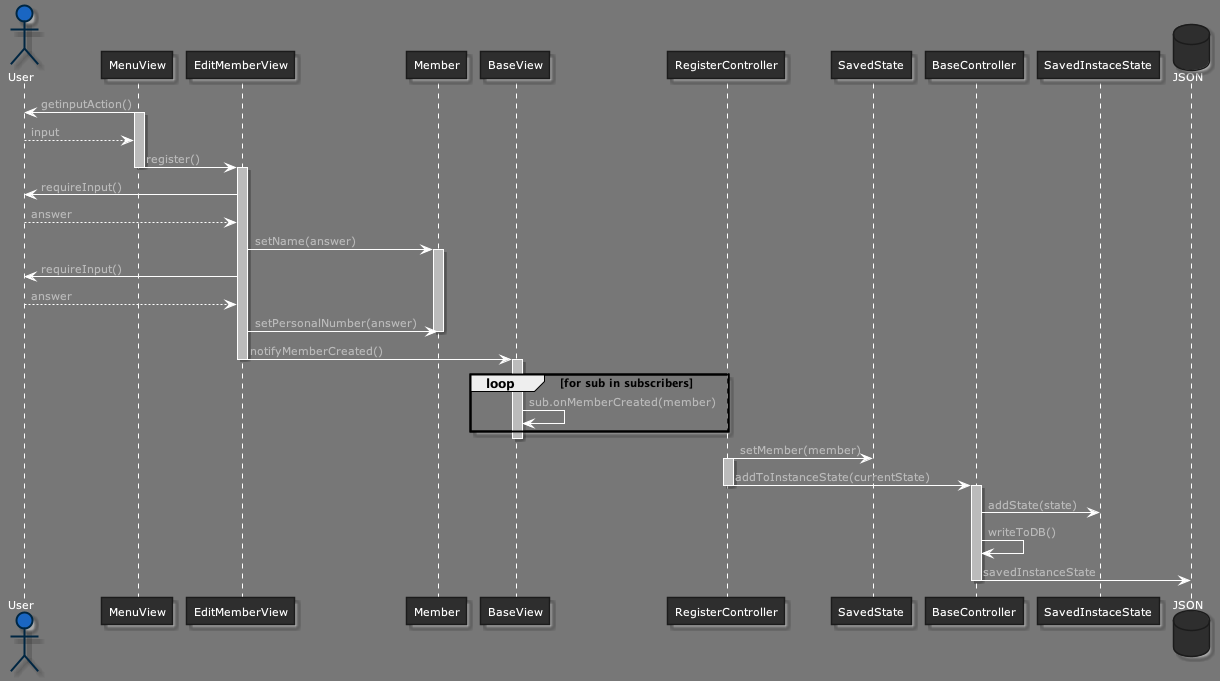

The diagram above was rendered by PlantUML. Its source (embedded in the PNG):
@startuml sequenceDiagramViewMember



skinparam backgroundColor 777
skinparam stereotypeCBackgroundColor 1a66c2





skinparam backgroundColor 777






skinparam circledCharacter {
  radius 8
  fontSize 11
  fontName "Verdana"
}

skinparam class {
    backgroundColor 2e2e2e
  borderColor 1b1b1b
    fontColor fff
  fontName "Verdana"
  fontSize 11
  stereotypeFontColor aaa
  stereotypeFontSize 11
    arrowColor fff
  arrowFontName "Verdana"
  arrowFontColor bbb
  arrowFontSize 11

  attributeFontColor aaa
  attributeFontSize 11
  attributeIconSize 11
}


skinparam actor {
    backgroundColor 1a66c2
  borderColor 002642
    fontColor fff
  fontName "Verdana"
  fontSize 11
  stereotypeFontColor aaa
  stereotypeFontSize 11
}

skinparam participant {
    backgroundColor 2e2e2e
  borderColor 1b1b1b
    fontColor fff
  fontName "Verdana"
  fontSize 11
  stereotypeFontColor aaa
  stereotypeFontSize 11
}


skinparam interface {
    backgroundColor 1a66c2
  borderColor 002642
    fontColor fff
  fontName "Verdana"
  fontSize 11
  stereotypeFontColor aaa
  stereotypeFontSize 11
}

skinparam component {
    backgroundColor 2e2e2e
  borderColor 1b1b1b
    fontColor fff
  fontName "Verdana"
  fontSize 11
  stereotypeFontColor aaa
  stereotypeFontSize 11
}

skinparam node {
    backgroundColor 2e2e2e
  borderColor 1b1b1b
    fontColor fff
  fontName "Verdana"
  fontSize 11
  stereotypeFontColor aaa
  stereotypeFontSize 11
}

skinparam database {
    backgroundColor 2e2e2e
  borderColor 1b1b1b
    fontColor fff
  fontName "Verdana"
  fontSize 11
  stereotypeFontColor aaa
  stereotypeFontSize 11
}

skinparam queue {
    backgroundColor 2e2e2e
  borderColor 1b1b1b
    fontColor fff
  fontName "Verdana"
  fontSize 11
  stereotypeFontColor aaa
  stereotypeFontSize 11
}


skinparam usecase {
    backgroundColor 2e2e2e
  borderColor 1b1b1b
    fontColor fff
  fontName "Verdana"
  fontSize 11
  stereotypeFontColor aaa
  stereotypeFontSize 11
    arrowColor fff
  arrowFontName "Verdana"
  arrowFontColor bbb
  arrowFontSize 11
}

skinparam activity {
    backgroundColor 2e2e2e
  borderColor 1b1b1b
    fontColor fff
  fontName "Verdana"
  fontSize 11
  stereotypeFontColor aaa
  stereotypeFontSize 11
    arrowColor fff
  arrowFontName "Verdana"
  arrowFontColor bbb
  arrowFontSize 11
}

skinparam sequence {
    fontColor fff
  fontName "Verdana"
  fontSize 11
  stereotypeFontColor aaa
  stereotypeFontSize 11
    arrowColor fff
  arrowFontName "Verdana"
  arrowFontColor bbb
  arrowFontSize 11

  lifeLineBorderColor fff
  lifeLineBackgroundColor bbb
}

skinparam boundary {
    backgroundColor 1a66c2
  borderColor 002642
    fontColor fff
  fontName "Verdana"
  fontSize 11
  stereotypeFontColor aaa
  stereotypeFontSize 11
}

skinparam control {
    backgroundColor 1a66c2
  borderColor 002642
    fontColor fff
  fontName "Verdana"
  fontSize 11
  stereotypeFontColor aaa
  stereotypeFontSize 11
}

skinparam entity {
    backgroundColor 1a66c2
  borderColor 002642
    fontColor fff
  fontName "Verdana"
  fontSize 11
  stereotypeFontColor aaa
  stereotypeFontSize 11
}


skinparam state {
    backgroundColor 2e2e2e
  borderColor 1b1b1b
    fontColor fff
  fontName "Verdana"
  fontSize 11
  stereotypeFontColor aaa
  stereotypeFontSize 11
    arrowColor fff
  arrowFontName "Verdana"
  arrowFontColor bbb
  arrowFontSize 11
  startColor 1a66c2
  endColor 002642
}


skinparam object {
    backgroundColor 2e2e2e
  borderColor 1b1b1b
    fontColor fff
  fontName "Verdana"
  fontSize 11
  stereotypeFontColor aaa
  stereotypeFontSize 11
    arrowColor fff
  arrowFontName "Verdana"
  arrowFontColor bbb
  arrowFontSize 11
}


skinparam note {
    backgroundColor 1a66c2
  borderColor 002642
    fontColor fff
  fontName "Verdana"
  fontSize 11
  stereotypeFontColor aaa
  stereotypeFontSize 11
}

skinparam cloud {
    backgroundColor 2e2e2e
  borderColor 1b1b1b
    fontColor fff
  fontName "Verdana"
  fontSize 11
  stereotypeFontColor aaa
  stereotypeFontSize 11
    arrowColor fff
  arrowFontName "Verdana"
  arrowFontColor bbb
  arrowFontSize 11
}

skinparam rectangle {
    backgroundColor 2e2e2e
  borderColor 1b1b1b
    fontColor fff
  fontName "Verdana"
  fontSize 11
  stereotypeFontColor aaa
  stereotypeFontSize 11
}

skinparam storage {
    backgroundColor 2e2e2e
  borderColor 1b1b1b
    fontColor fff
  fontName "Verdana"
  fontSize 11
  stereotypeFontColor aaa
  stereotypeFontSize 11
}

actor User
User <- MenuView : getinputAction()
activate MenuView
User --> MenuView : input
MenuView -> EditMemberView : register()
deactivate MenuView
activate EditMemberView
EditMemberView -> User : requireInput()
User --> EditMemberView : answer
EditMemberView -> Member : setName(answer)
activate Member

EditMemberView -> User : requireInput()
User --> EditMemberView : answer
EditMemberView -> Member : setPersonalNumber(answer)
deactivate Member
EditMemberView -> BaseView : notifyMemberCreated()
deactivate EditMemberView
activate BaseView
loop for sub in subscribers
    BaseView -> BaseView : sub.onMemberCreated(member) 
end
deactivate BaseView
RegisterController -> SavedState : setMember(member)
activate RegisterController
RegisterController -> BaseController : addToInstanceState(currentState)
deactivate RegisterController
activate BaseController
BaseController -> SavedInstaceState : addState(state)
BaseController -> BaseController : writeToDB()
database JSON
BaseController -> JSON : savedInstanceState
deactivate BaseController


@enduml